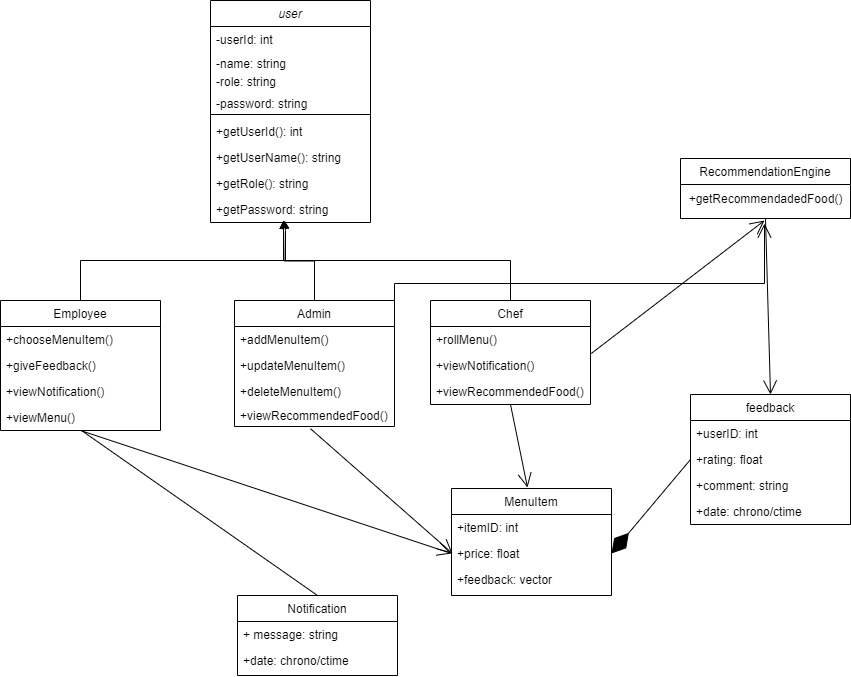

The diagram above was exported from draw.io. Its source (the exported page's mxGraphModel, read from the mxfile embedded in the PNG):
<mxGraphModel dx="1295" dy="679" grid="0" gridSize="10" guides="1" tooltips="1" connect="1" arrows="1" fold="1" page="0" pageScale="1" pageWidth="827" pageHeight="1169" math="0" shadow="0">
  <root>
    <mxCell id="WIyWlLk6GJQsqaUBKTNV-0" />
    <mxCell id="WIyWlLk6GJQsqaUBKTNV-1" parent="WIyWlLk6GJQsqaUBKTNV-0" />
    <mxCell id="zkfFHV4jXpPFQw0GAbJ--0" value="user" style="swimlane;fontStyle=2;align=center;verticalAlign=top;childLayout=stackLayout;horizontal=1;startSize=26;horizontalStack=0;resizeParent=1;resizeLast=0;collapsible=1;marginBottom=0;rounded=0;shadow=0;strokeWidth=1;" parent="WIyWlLk6GJQsqaUBKTNV-1" vertex="1">
      <mxGeometry x="230" y="100" width="160" height="222" as="geometry">
        <mxRectangle x="220" y="120" width="160" height="26" as="alternateBounds" />
      </mxGeometry>
    </mxCell>
    <mxCell id="zkfFHV4jXpPFQw0GAbJ--1" value="-userId: int" style="text;align=left;verticalAlign=top;spacingLeft=4;spacingRight=4;overflow=hidden;rotatable=0;points=[[0,0.5],[1,0.5]];portConstraint=eastwest;" parent="zkfFHV4jXpPFQw0GAbJ--0" vertex="1">
      <mxGeometry y="26" width="160" height="24" as="geometry" />
    </mxCell>
    <mxCell id="zkfFHV4jXpPFQw0GAbJ--2" value="-name: string" style="text;align=left;verticalAlign=top;spacingLeft=4;spacingRight=4;overflow=hidden;rotatable=0;points=[[0,0.5],[1,0.5]];portConstraint=eastwest;rounded=0;shadow=0;html=0;strokeWidth=0;" parent="zkfFHV4jXpPFQw0GAbJ--0" vertex="1">
      <mxGeometry y="50" width="160" height="18" as="geometry" />
    </mxCell>
    <mxCell id="zkfFHV4jXpPFQw0GAbJ--3" value="-role: string" style="text;align=left;verticalAlign=top;spacingLeft=4;spacingRight=4;overflow=hidden;rotatable=0;points=[[0,0.5],[1,0.5]];portConstraint=eastwest;rounded=0;shadow=0;html=0;" parent="zkfFHV4jXpPFQw0GAbJ--0" vertex="1">
      <mxGeometry y="68" width="160" height="22" as="geometry" />
    </mxCell>
    <mxCell id="IlEvn8a2fKCds4uYbQux-1" value="-password: string" style="text;align=left;verticalAlign=top;spacingLeft=4;spacingRight=4;overflow=hidden;rotatable=0;points=[[0,0.5],[1,0.5]];portConstraint=eastwest;rounded=0;shadow=0;html=0;" parent="zkfFHV4jXpPFQw0GAbJ--0" vertex="1">
      <mxGeometry y="90" width="160" height="20" as="geometry" />
    </mxCell>
    <mxCell id="zkfFHV4jXpPFQw0GAbJ--4" value="" style="line;html=1;strokeWidth=1;align=left;verticalAlign=middle;spacingTop=-1;spacingLeft=3;spacingRight=3;rotatable=0;labelPosition=right;points=[];portConstraint=eastwest;" parent="zkfFHV4jXpPFQw0GAbJ--0" vertex="1">
      <mxGeometry y="110" width="160" height="8" as="geometry" />
    </mxCell>
    <mxCell id="zkfFHV4jXpPFQw0GAbJ--5" value="+getUserId(): int" style="text;align=left;verticalAlign=top;spacingLeft=4;spacingRight=4;overflow=hidden;rotatable=0;points=[[0,0.5],[1,0.5]];portConstraint=eastwest;" parent="zkfFHV4jXpPFQw0GAbJ--0" vertex="1">
      <mxGeometry y="118" width="160" height="26" as="geometry" />
    </mxCell>
    <mxCell id="IlEvn8a2fKCds4uYbQux-0" value="+getUserName(): string" style="text;align=left;verticalAlign=top;spacingLeft=4;spacingRight=4;overflow=hidden;rotatable=0;points=[[0,0.5],[1,0.5]];portConstraint=eastwest;" parent="zkfFHV4jXpPFQw0GAbJ--0" vertex="1">
      <mxGeometry y="144" width="160" height="26" as="geometry" />
    </mxCell>
    <mxCell id="IlEvn8a2fKCds4uYbQux-2" value="+getRole(): string" style="text;align=left;verticalAlign=top;spacingLeft=4;spacingRight=4;overflow=hidden;rotatable=0;points=[[0,0.5],[1,0.5]];portConstraint=eastwest;" parent="zkfFHV4jXpPFQw0GAbJ--0" vertex="1">
      <mxGeometry y="170" width="160" height="26" as="geometry" />
    </mxCell>
    <mxCell id="IlEvn8a2fKCds4uYbQux-3" value="+getPassword: string" style="text;align=left;verticalAlign=top;spacingLeft=4;spacingRight=4;overflow=hidden;rotatable=0;points=[[0,0.5],[1,0.5]];portConstraint=eastwest;" parent="zkfFHV4jXpPFQw0GAbJ--0" vertex="1">
      <mxGeometry y="196" width="160" height="26" as="geometry" />
    </mxCell>
    <mxCell id="zkfFHV4jXpPFQw0GAbJ--6" value="Employee" style="swimlane;fontStyle=0;align=center;verticalAlign=top;childLayout=stackLayout;horizontal=1;startSize=26;horizontalStack=0;resizeParent=1;resizeLast=0;collapsible=1;marginBottom=0;rounded=0;shadow=0;strokeWidth=1;" parent="WIyWlLk6GJQsqaUBKTNV-1" vertex="1">
      <mxGeometry x="20" y="400" width="160" height="130" as="geometry">
        <mxRectangle x="130" y="380" width="160" height="26" as="alternateBounds" />
      </mxGeometry>
    </mxCell>
    <mxCell id="zkfFHV4jXpPFQw0GAbJ--10" value="+chooseMenuItem()&#10;" style="text;align=left;verticalAlign=top;spacingLeft=4;spacingRight=4;overflow=hidden;rotatable=0;points=[[0,0.5],[1,0.5]];portConstraint=eastwest;fontStyle=0" parent="zkfFHV4jXpPFQw0GAbJ--6" vertex="1">
      <mxGeometry y="26" width="160" height="26" as="geometry" />
    </mxCell>
    <mxCell id="zkfFHV4jXpPFQw0GAbJ--11" value="+giveFeedback()" style="text;align=left;verticalAlign=top;spacingLeft=4;spacingRight=4;overflow=hidden;rotatable=0;points=[[0,0.5],[1,0.5]];portConstraint=eastwest;" parent="zkfFHV4jXpPFQw0GAbJ--6" vertex="1">
      <mxGeometry y="52" width="160" height="26" as="geometry" />
    </mxCell>
    <mxCell id="IlEvn8a2fKCds4uYbQux-20" value="+viewNotification()" style="text;align=left;verticalAlign=top;spacingLeft=4;spacingRight=4;overflow=hidden;rotatable=0;points=[[0,0.5],[1,0.5]];portConstraint=eastwest;" parent="zkfFHV4jXpPFQw0GAbJ--6" vertex="1">
      <mxGeometry y="78" width="160" height="26" as="geometry" />
    </mxCell>
    <mxCell id="TJbxF-uhOxkWidgl1EQH-22" value="+viewMenu()" style="text;align=left;verticalAlign=top;spacingLeft=4;spacingRight=4;overflow=hidden;rotatable=0;points=[[0,0.5],[1,0.5]];portConstraint=eastwest;fontStyle=0" vertex="1" parent="zkfFHV4jXpPFQw0GAbJ--6">
      <mxGeometry y="104" width="160" height="26" as="geometry" />
    </mxCell>
    <mxCell id="zkfFHV4jXpPFQw0GAbJ--13" value="Admin" style="swimlane;fontStyle=0;align=center;verticalAlign=top;childLayout=stackLayout;horizontal=1;startSize=26;horizontalStack=0;resizeParent=1;resizeLast=0;collapsible=1;marginBottom=0;rounded=0;shadow=0;strokeWidth=1;" parent="WIyWlLk6GJQsqaUBKTNV-1" vertex="1">
      <mxGeometry x="254" y="400" width="160" height="126" as="geometry">
        <mxRectangle x="340" y="380" width="170" height="26" as="alternateBounds" />
      </mxGeometry>
    </mxCell>
    <mxCell id="zkfFHV4jXpPFQw0GAbJ--14" value="+addMenuItem()" style="text;align=left;verticalAlign=top;spacingLeft=4;spacingRight=4;overflow=hidden;rotatable=0;points=[[0,0.5],[1,0.5]];portConstraint=eastwest;" parent="zkfFHV4jXpPFQw0GAbJ--13" vertex="1">
      <mxGeometry y="26" width="160" height="26" as="geometry" />
    </mxCell>
    <mxCell id="IlEvn8a2fKCds4uYbQux-15" value="+updateMenuItem()" style="text;align=left;verticalAlign=top;spacingLeft=4;spacingRight=4;overflow=hidden;rotatable=0;points=[[0,0.5],[1,0.5]];portConstraint=eastwest;" parent="zkfFHV4jXpPFQw0GAbJ--13" vertex="1">
      <mxGeometry y="52" width="160" height="26" as="geometry" />
    </mxCell>
    <mxCell id="IlEvn8a2fKCds4uYbQux-16" value="+deleteMenuItem()" style="text;align=left;verticalAlign=top;spacingLeft=4;spacingRight=4;overflow=hidden;rotatable=0;points=[[0,0.5],[1,0.5]];portConstraint=eastwest;" parent="zkfFHV4jXpPFQw0GAbJ--13" vertex="1">
      <mxGeometry y="78" width="160" height="24" as="geometry" />
    </mxCell>
    <mxCell id="IlEvn8a2fKCds4uYbQux-26" value="+viewRecommendedFood()" style="text;align=left;verticalAlign=top;spacingLeft=4;spacingRight=4;overflow=hidden;rotatable=0;points=[[0,0.5],[1,0.5]];portConstraint=eastwest;" parent="zkfFHV4jXpPFQw0GAbJ--13" vertex="1">
      <mxGeometry y="102" width="160" height="24" as="geometry" />
    </mxCell>
    <mxCell id="IlEvn8a2fKCds4uYbQux-7" value="Chef" style="swimlane;fontStyle=0;align=center;verticalAlign=top;childLayout=stackLayout;horizontal=1;startSize=26;horizontalStack=0;resizeParent=1;resizeLast=0;collapsible=1;marginBottom=0;rounded=0;shadow=0;strokeWidth=1;" parent="WIyWlLk6GJQsqaUBKTNV-1" vertex="1">
      <mxGeometry x="450" y="400" width="160" height="104" as="geometry">
        <mxRectangle x="340" y="380" width="170" height="26" as="alternateBounds" />
      </mxGeometry>
    </mxCell>
    <mxCell id="IlEvn8a2fKCds4uYbQux-8" value="+rollMenu()&#10;" style="text;align=left;verticalAlign=top;spacingLeft=4;spacingRight=4;overflow=hidden;rotatable=0;points=[[0,0.5],[1,0.5]];portConstraint=eastwest;" parent="IlEvn8a2fKCds4uYbQux-7" vertex="1">
      <mxGeometry y="26" width="160" height="26" as="geometry" />
    </mxCell>
    <mxCell id="IlEvn8a2fKCds4uYbQux-24" value="+viewNotification()" style="text;align=left;verticalAlign=top;spacingLeft=4;spacingRight=4;overflow=hidden;rotatable=0;points=[[0,0.5],[1,0.5]];portConstraint=eastwest;" parent="IlEvn8a2fKCds4uYbQux-7" vertex="1">
      <mxGeometry y="52" width="160" height="26" as="geometry" />
    </mxCell>
    <mxCell id="TJbxF-uhOxkWidgl1EQH-23" value="+viewRecommendedFood()" style="text;align=left;verticalAlign=top;spacingLeft=4;spacingRight=4;overflow=hidden;rotatable=0;points=[[0,0.5],[1,0.5]];portConstraint=eastwest;" vertex="1" parent="IlEvn8a2fKCds4uYbQux-7">
      <mxGeometry y="78" width="160" height="26" as="geometry" />
    </mxCell>
    <mxCell id="IlEvn8a2fKCds4uYbQux-12" style="edgeStyle=orthogonalEdgeStyle;rounded=0;orthogonalLoop=1;jettySize=auto;html=1;" parent="WIyWlLk6GJQsqaUBKTNV-1" source="IlEvn8a2fKCds4uYbQux-7" edge="1">
      <mxGeometry relative="1" as="geometry">
        <mxPoint x="303" y="320" as="targetPoint" />
        <Array as="points">
          <mxPoint x="530" y="360" />
          <mxPoint x="303" y="360" />
        </Array>
      </mxGeometry>
    </mxCell>
    <mxCell id="IlEvn8a2fKCds4uYbQux-13" style="edgeStyle=orthogonalEdgeStyle;rounded=0;orthogonalLoop=1;jettySize=auto;html=1;" parent="WIyWlLk6GJQsqaUBKTNV-1" source="zkfFHV4jXpPFQw0GAbJ--13" edge="1">
      <mxGeometry relative="1" as="geometry">
        <mxPoint x="303" y="320" as="targetPoint" />
      </mxGeometry>
    </mxCell>
    <mxCell id="IlEvn8a2fKCds4uYbQux-14" style="edgeStyle=orthogonalEdgeStyle;rounded=0;orthogonalLoop=1;jettySize=auto;html=1;" parent="WIyWlLk6GJQsqaUBKTNV-1" source="zkfFHV4jXpPFQw0GAbJ--6" edge="1">
      <mxGeometry relative="1" as="geometry">
        <mxPoint x="304" y="320" as="targetPoint" />
        <Array as="points">
          <mxPoint x="100" y="360" />
          <mxPoint x="305" y="360" />
          <mxPoint x="305" y="330" />
          <mxPoint x="304" y="330" />
        </Array>
      </mxGeometry>
    </mxCell>
    <mxCell id="IlEvn8a2fKCds4uYbQux-29" value="feedback" style="swimlane;fontStyle=0;align=center;verticalAlign=top;childLayout=stackLayout;horizontal=1;startSize=26;horizontalStack=0;resizeParent=1;resizeLast=0;collapsible=1;marginBottom=0;rounded=0;shadow=0;strokeWidth=1;" parent="WIyWlLk6GJQsqaUBKTNV-1" vertex="1">
      <mxGeometry x="710" y="494" width="160" height="130" as="geometry">
        <mxRectangle x="340" y="380" width="170" height="26" as="alternateBounds" />
      </mxGeometry>
    </mxCell>
    <mxCell id="IlEvn8a2fKCds4uYbQux-48" value="+userID: int" style="text;align=left;verticalAlign=top;spacingLeft=4;spacingRight=4;overflow=hidden;rotatable=0;points=[[0,0.5],[1,0.5]];portConstraint=eastwest;" parent="IlEvn8a2fKCds4uYbQux-29" vertex="1">
      <mxGeometry y="26" width="160" height="26" as="geometry" />
    </mxCell>
    <mxCell id="IlEvn8a2fKCds4uYbQux-37" value="+rating: float" style="text;align=left;verticalAlign=top;spacingLeft=4;spacingRight=4;overflow=hidden;rotatable=0;points=[[0,0.5],[1,0.5]];portConstraint=eastwest;" parent="IlEvn8a2fKCds4uYbQux-29" vertex="1">
      <mxGeometry y="52" width="160" height="26" as="geometry" />
    </mxCell>
    <mxCell id="IlEvn8a2fKCds4uYbQux-39" value="+comment: string" style="text;align=left;verticalAlign=top;spacingLeft=4;spacingRight=4;overflow=hidden;rotatable=0;points=[[0,0.5],[1,0.5]];portConstraint=eastwest;" parent="IlEvn8a2fKCds4uYbQux-29" vertex="1">
      <mxGeometry y="78" width="160" height="26" as="geometry" />
    </mxCell>
    <mxCell id="TJbxF-uhOxkWidgl1EQH-7" value="+date: chrono/ctime" style="text;align=left;verticalAlign=top;spacingLeft=4;spacingRight=4;overflow=hidden;rotatable=0;points=[[0,0.5],[1,0.5]];portConstraint=eastwest;" vertex="1" parent="IlEvn8a2fKCds4uYbQux-29">
      <mxGeometry y="104" width="160" height="26" as="geometry" />
    </mxCell>
    <mxCell id="IlEvn8a2fKCds4uYbQux-40" value="RecommendationEngine" style="swimlane;fontStyle=0;align=center;verticalAlign=top;childLayout=stackLayout;horizontal=1;startSize=26;horizontalStack=0;resizeParent=1;resizeLast=0;collapsible=1;marginBottom=0;rounded=0;shadow=0;strokeWidth=1;" parent="WIyWlLk6GJQsqaUBKTNV-1" vertex="1">
      <mxGeometry x="700" y="258" width="170" height="60" as="geometry">
        <mxRectangle x="340" y="380" width="170" height="26" as="alternateBounds" />
      </mxGeometry>
    </mxCell>
    <mxCell id="IlEvn8a2fKCds4uYbQux-46" value="+getRecommendadedFood()" style="text;html=1;align=center;verticalAlign=middle;resizable=0;points=[];autosize=1;strokeColor=none;fillColor=none;" parent="IlEvn8a2fKCds4uYbQux-40" vertex="1">
      <mxGeometry y="26" width="170" height="30" as="geometry" />
    </mxCell>
    <mxCell id="TJbxF-uhOxkWidgl1EQH-1" value="MenuItem" style="swimlane;fontStyle=0;align=center;verticalAlign=top;childLayout=stackLayout;horizontal=1;startSize=26;horizontalStack=0;resizeParent=1;resizeLast=0;collapsible=1;marginBottom=0;rounded=0;shadow=0;strokeWidth=1;" vertex="1" parent="WIyWlLk6GJQsqaUBKTNV-1">
      <mxGeometry x="471" y="588" width="160" height="107" as="geometry">
        <mxRectangle x="340" y="380" width="170" height="26" as="alternateBounds" />
      </mxGeometry>
    </mxCell>
    <mxCell id="TJbxF-uhOxkWidgl1EQH-3" value="+itemID: int" style="text;align=left;verticalAlign=top;spacingLeft=4;spacingRight=4;overflow=hidden;rotatable=0;points=[[0,0.5],[1,0.5]];portConstraint=eastwest;" vertex="1" parent="TJbxF-uhOxkWidgl1EQH-1">
      <mxGeometry y="26" width="160" height="26" as="geometry" />
    </mxCell>
    <mxCell id="TJbxF-uhOxkWidgl1EQH-5" value="+price: float" style="text;align=left;verticalAlign=top;spacingLeft=4;spacingRight=4;overflow=hidden;rotatable=0;points=[[0,0.5],[1,0.5]];portConstraint=eastwest;" vertex="1" parent="TJbxF-uhOxkWidgl1EQH-1">
      <mxGeometry y="52" width="160" height="26" as="geometry" />
    </mxCell>
    <mxCell id="TJbxF-uhOxkWidgl1EQH-6" value="+feedback: vector" style="text;align=left;verticalAlign=top;spacingLeft=4;spacingRight=4;overflow=hidden;rotatable=0;points=[[0,0.5],[1,0.5]];portConstraint=eastwest;" vertex="1" parent="TJbxF-uhOxkWidgl1EQH-1">
      <mxGeometry y="78" width="160" height="26" as="geometry" />
    </mxCell>
    <mxCell id="TJbxF-uhOxkWidgl1EQH-8" value="" style="endArrow=diamondThin;endFill=1;endSize=24;html=1;rounded=0;exitX=0;exitY=0.5;exitDx=0;exitDy=0;entryX=1;entryY=0.5;entryDx=0;entryDy=0;" edge="1" parent="WIyWlLk6GJQsqaUBKTNV-1" source="IlEvn8a2fKCds4uYbQux-37" target="TJbxF-uhOxkWidgl1EQH-5">
      <mxGeometry width="160" relative="1" as="geometry">
        <mxPoint x="616" y="652" as="sourcePoint" />
        <mxPoint x="754" y="721" as="targetPoint" />
      </mxGeometry>
    </mxCell>
    <mxCell id="TJbxF-uhOxkWidgl1EQH-9" value="" style="endArrow=open;endFill=1;endSize=12;html=1;rounded=0;exitX=0.5;exitY=1;exitDx=0;exitDy=0;entryX=0;entryY=0.5;entryDx=0;entryDy=0;" edge="1" parent="WIyWlLk6GJQsqaUBKTNV-1" source="zkfFHV4jXpPFQw0GAbJ--6" target="TJbxF-uhOxkWidgl1EQH-5">
      <mxGeometry width="160" relative="1" as="geometry">
        <mxPoint x="363" y="602" as="sourcePoint" />
        <mxPoint x="523" y="602" as="targetPoint" />
      </mxGeometry>
    </mxCell>
    <mxCell id="TJbxF-uhOxkWidgl1EQH-10" value="" style="endArrow=open;endFill=1;endSize=12;html=1;rounded=0;exitX=0.475;exitY=1.092;exitDx=0;exitDy=0;exitPerimeter=0;" edge="1" parent="WIyWlLk6GJQsqaUBKTNV-1" source="IlEvn8a2fKCds4uYbQux-26">
      <mxGeometry width="160" relative="1" as="geometry">
        <mxPoint x="118" y="558" as="sourcePoint" />
        <mxPoint x="472" y="653" as="targetPoint" />
      </mxGeometry>
    </mxCell>
    <mxCell id="TJbxF-uhOxkWidgl1EQH-13" value="" style="endArrow=open;endFill=1;endSize=12;html=1;rounded=0;exitX=0.5;exitY=1;exitDx=0;exitDy=0;" edge="1" parent="WIyWlLk6GJQsqaUBKTNV-1" source="IlEvn8a2fKCds4uYbQux-7">
      <mxGeometry width="160" relative="1" as="geometry">
        <mxPoint x="425" y="470" as="sourcePoint" />
        <mxPoint x="547" y="587" as="targetPoint" />
      </mxGeometry>
    </mxCell>
    <mxCell id="TJbxF-uhOxkWidgl1EQH-14" value="" style="endArrow=open;endFill=1;endSize=12;html=1;rounded=0;entryX=0.5;entryY=0;entryDx=0;entryDy=0;exitX=0.5;exitY=1;exitDx=0;exitDy=0;" edge="1" parent="WIyWlLk6GJQsqaUBKTNV-1" source="IlEvn8a2fKCds4uYbQux-40" target="IlEvn8a2fKCds4uYbQux-29">
      <mxGeometry width="160" relative="1" as="geometry">
        <mxPoint x="425" y="470" as="sourcePoint" />
        <mxPoint x="585" y="470" as="targetPoint" />
      </mxGeometry>
    </mxCell>
    <mxCell id="TJbxF-uhOxkWidgl1EQH-15" value="" style="endArrow=open;endFill=1;endSize=12;html=1;rounded=0;exitX=1.005;exitY=1.038;exitDx=0;exitDy=0;exitPerimeter=0;" edge="1" parent="WIyWlLk6GJQsqaUBKTNV-1" source="IlEvn8a2fKCds4uYbQux-8">
      <mxGeometry width="160" relative="1" as="geometry">
        <mxPoint x="425" y="470" as="sourcePoint" />
        <mxPoint x="784" y="320" as="targetPoint" />
      </mxGeometry>
    </mxCell>
    <mxCell id="TJbxF-uhOxkWidgl1EQH-17" value="Notification" style="swimlane;fontStyle=0;align=center;verticalAlign=top;childLayout=stackLayout;horizontal=1;startSize=26;horizontalStack=0;resizeParent=1;resizeLast=0;collapsible=1;marginBottom=0;rounded=0;shadow=0;strokeWidth=1;" vertex="1" parent="WIyWlLk6GJQsqaUBKTNV-1">
      <mxGeometry x="257" y="695" width="160" height="80" as="geometry">
        <mxRectangle x="340" y="380" width="170" height="26" as="alternateBounds" />
      </mxGeometry>
    </mxCell>
    <mxCell id="TJbxF-uhOxkWidgl1EQH-18" value="+ message: string" style="text;align=left;verticalAlign=top;spacingLeft=4;spacingRight=4;overflow=hidden;rotatable=0;points=[[0,0.5],[1,0.5]];portConstraint=eastwest;" vertex="1" parent="TJbxF-uhOxkWidgl1EQH-17">
      <mxGeometry y="26" width="160" height="26" as="geometry" />
    </mxCell>
    <mxCell id="TJbxF-uhOxkWidgl1EQH-19" value="+date: chrono/ctime" style="text;align=left;verticalAlign=top;spacingLeft=4;spacingRight=4;overflow=hidden;rotatable=0;points=[[0,0.5],[1,0.5]];portConstraint=eastwest;" vertex="1" parent="TJbxF-uhOxkWidgl1EQH-17">
      <mxGeometry y="52" width="160" height="26" as="geometry" />
    </mxCell>
    <mxCell id="TJbxF-uhOxkWidgl1EQH-21" value="" style="endArrow=none;html=1;rounded=0;exitX=0.5;exitY=0;exitDx=0;exitDy=0;" edge="1" parent="WIyWlLk6GJQsqaUBKTNV-1" source="TJbxF-uhOxkWidgl1EQH-17">
      <mxGeometry width="50" height="50" relative="1" as="geometry">
        <mxPoint x="264" y="480" as="sourcePoint" />
        <mxPoint x="101" y="530" as="targetPoint" />
      </mxGeometry>
    </mxCell>
    <mxCell id="TJbxF-uhOxkWidgl1EQH-24" value="" style="endArrow=open;endFill=1;endSize=12;html=1;rounded=0;exitX=1;exitY=0.5;exitDx=0;exitDy=0;edgeStyle=orthogonalEdgeStyle;" edge="1" parent="WIyWlLk6GJQsqaUBKTNV-1" source="zkfFHV4jXpPFQw0GAbJ--14">
      <mxGeometry width="160" relative="1" as="geometry">
        <mxPoint x="568.2" y="435" as="sourcePoint" />
        <mxPoint x="784" y="323" as="targetPoint" />
        <Array as="points">
          <mxPoint x="414" y="383" />
          <mxPoint x="784" y="383" />
        </Array>
      </mxGeometry>
    </mxCell>
  </root>
</mxGraphModel>